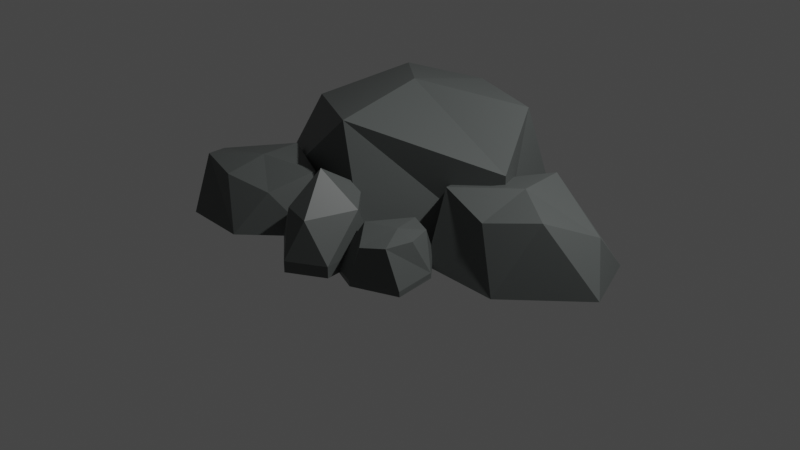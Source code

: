 # Source: round-rock-patch.blend  (saved by Blender 2.92.15; exported with 4.5.12 LTS)
import bpy
from mathutils import Matrix  # noqa: F401  (used for matrix-valued properties, if any)

bpy.ops.wm.read_factory_settings(use_empty=True)
scene = bpy.context.scene
scene.name = 'Scene'

# ---- collections
col_collection = bpy.data.collections.new('Collection'); scene.collection.children.link(col_collection)

# ---- materials (node trees are filled in below, after node groups)
mat_0035_tan = bpy.data.materials.new('[0035_Tan]')
mat_0035_tan.diffuse_color = (0.2508, 0.1975, 0.1332, 1.0)
mat_0077_darkgreen = bpy.data.materials.new('[0077_DarkGreen]')
mat_0077_darkgreen.diffuse_color = (0.2271, 0.4151, 0.09869, 1.0)
mat_0134_dimgray = bpy.data.materials.new('[0134_DimGray]')
mat_0134_dimgray.diffuse_color = (0.142, 0.142, 0.142, 1.0)
mat_0077_darkgreen_1 = bpy.data.materials.new('[0077_DarkGreen]1')
mat_0077_darkgreen_1.diffuse_color = (0.1905, 0.3158, 0.03026, 1.0)
mat_0014_darksalmon = bpy.data.materials.new('[0014_DarkSalmon]')
mat_0014_darksalmon.diffuse_color = (0.09152, 0.187, 0.1193, 1.0)

# ---- material node trees
mat_0035_tan.use_nodes = True; mat_0035_tan.node_tree.nodes.clear()
_N = mat_0035_tan.node_tree.nodes; _L = mat_0035_tan.node_tree.links
n0 = _N.new('ShaderNodeBsdfPrincipled'); n0.name = 'Principled BSDF'; n0.location = (10, 300)
n0.distribution = 'GGX'
n0.subsurface_method = 'BURLEY'
n0.inputs[0].default_value = (0.2508, 0.1975, 0.1332, 1.0)
n0.inputs[3].default_value = 1.45
n0.inputs[27].default_value = (0.0, 0.0, 0.0, 1.0)
n0.inputs[28].default_value = 1.0
n1 = _N.new('ShaderNodeOutputMaterial'); n1.name = 'Material Output'; n1.location = (300, 300)
_L.new(n0.outputs[0], n1.inputs[0])
n1.is_active_output = True
mat_0077_darkgreen.use_nodes = True; mat_0077_darkgreen.node_tree.nodes.clear()
_N = mat_0077_darkgreen.node_tree.nodes; _L = mat_0077_darkgreen.node_tree.links
n0 = _N.new('ShaderNodeBsdfPrincipled'); n0.name = 'Principled BSDF'; n0.location = (10, 300)
n0.distribution = 'GGX'
n0.subsurface_method = 'BURLEY'
n0.inputs[0].default_value = (0.2271, 0.4151, 0.09869, 1.0)
n0.inputs[3].default_value = 1.45
n0.inputs[27].default_value = (0.0, 0.0, 0.0, 1.0)
n0.inputs[28].default_value = 1.0
n1 = _N.new('ShaderNodeOutputMaterial'); n1.name = 'Material Output'; n1.location = (300, 300)
_L.new(n0.outputs[0], n1.inputs[0])
n1.is_active_output = True
mat_0134_dimgray.use_nodes = True; mat_0134_dimgray.node_tree.nodes.clear()
_N = mat_0134_dimgray.node_tree.nodes; _L = mat_0134_dimgray.node_tree.links
n0 = _N.new('ShaderNodeBsdfPrincipled'); n0.name = 'Principled BSDF'; n0.location = (10, 300)
n0.distribution = 'GGX'
n0.subsurface_method = 'BURLEY'
n0.inputs[0].default_value = (0.09742, 0.1065, 0.1037, 1.0)
n0.inputs[3].default_value = 1.45
n0.inputs[27].default_value = (0.0, 0.0, 0.0, 1.0)
n0.inputs[28].default_value = 1.0
n1 = _N.new('ShaderNodeOutputMaterial'); n1.name = 'Material Output'; n1.location = (300, 300)
_L.new(n0.outputs[0], n1.inputs[0])
n1.is_active_output = True
mat_0077_darkgreen_1.use_nodes = True; mat_0077_darkgreen_1.node_tree.nodes.clear()
_N = mat_0077_darkgreen_1.node_tree.nodes; _L = mat_0077_darkgreen_1.node_tree.links
n0 = _N.new('ShaderNodeBsdfPrincipled'); n0.name = 'Principled BSDF'; n0.location = (10, 300)
n0.distribution = 'GGX'
n0.subsurface_method = 'BURLEY'
n0.inputs[0].default_value = (0.1905, 0.3158, 0.03026, 1.0)
n0.inputs[3].default_value = 1.45
n0.inputs[27].default_value = (0.0, 0.0, 0.0, 1.0)
n0.inputs[28].default_value = 1.0
n1 = _N.new('ShaderNodeOutputMaterial'); n1.name = 'Material Output'; n1.location = (300, 300)
_L.new(n0.outputs[0], n1.inputs[0])
n1.is_active_output = True
mat_0014_darksalmon.use_nodes = True; mat_0014_darksalmon.node_tree.nodes.clear()
_N = mat_0014_darksalmon.node_tree.nodes; _L = mat_0014_darksalmon.node_tree.links
n0 = _N.new('ShaderNodeBsdfPrincipled'); n0.name = 'Principled BSDF'; n0.location = (10, 300)
n0.distribution = 'GGX'
n0.subsurface_method = 'BURLEY'
n0.inputs[0].default_value = (0.09152, 0.187, 0.1193, 1.0)
n0.inputs[3].default_value = 1.45
n0.inputs[27].default_value = (0.0, 0.0, 0.0, 1.0)
n0.inputs[28].default_value = 1.0
n1 = _N.new('ShaderNodeOutputMaterial'); n1.name = 'Material Output'; n1.location = (300, 300)
_L.new(n0.outputs[0], n1.inputs[0])
n1.is_active_output = True

# ---- world
world_world = bpy.data.worlds.new('World'); scene.world = world_world
world_world.use_nodes = True; world_world.node_tree.nodes.clear()
_N = world_world.node_tree.nodes; _L = world_world.node_tree.links
n0 = _N.new('ShaderNodeOutputWorld'); n0.name = 'World Output'; n0.location = (300, 300)
n1 = _N.new('ShaderNodeBackground'); n1.name = 'Background'; n1.location = (10, 300)
n1.inputs[0].default_value = (0.05088, 0.05088, 0.05088, 1.0)
_L.new(n1.outputs[0], n0.inputs[0])
n0.is_active_output = True
world_world.color = (0.05088, 0.05088, 0.05088)
world_world.use_sun_shadow = False
world_world.sun_shadow_jitter_overblur = 0.0

# ---- cameras
cam_camera = bpy.data.cameras.new('Camera')
cam_camera.clip_end = 100.0
cam_camera.ortho_scale = 7.314

# ---- lights
light_light = bpy.data.lights.new('Light', 'POINT')
light_light.transmission_factor = 0.0
light_light.energy = 1000.0
light_light.shadow_soft_size = 0.1
light_light.shadow_maximum_resolution = 0.006
light_light.use_absolute_resolution = True

# ---- meshes
me_sketchup = bpy.data.meshes.new('Sketchup')
me_sketchup.from_pydata([(2.187, 0.399, 0.4549), (1.341, 0.7961, 0.7028), (1.499, 0.1562, 0.7828), (2.422, 0.1384, -9.701e-16), (1.731, -0.5199, -9.701e-16), (0.4527, -1.319, -0.002923), (0.8906, -0.4966, -9.701e-16), (0.5639, 0.2168, -9.701e-16), (0.8569, -0.2104, 0.7028), (1.056, 0.8664, -9.701e-16), (2.137, 0.8242, -9.701e-16), (0.5639, 0.2168, 0.5167), (1.964, -0.1481, 0.7028), (1.425, -0.3317, 0.5738), (0.8363, -0.3566, 0.09428), (0.971, -0.575, 0.4284), (1.147, -0.6873, 0.09428), (-0.3441, -1.199, -0.002923), (0.5093, -0.4895, 0.09428), (0.4607, -0.8714, 0.4284), (0.3276, -1.126, 0.03763), (0.6818, -1.263, 0.04233), (0.8248, -0.7953, 0.4664), (0.7522, -1.195, 0.3817), (1.056, -0.8317, 0.4284), (0.9969, -1.102, 0.4284), (0.7117, -0.4672, 0.4284), (0.7084, -0.4741, 0.4284), (1.142, -1.076, 0.04711), (-0.4005, -0.7203, -0.002923), (-0.3441, -1.199, 0.1138), (-0.4005, -0.7203, 0.1138), (0.02055, -1.012, 0.8676), (-0.2625, -1.01, 0.517), (-0.1137, -1.301, 0.517), (0.4527, -1.319, 0.1138), (0.08688, -1.537, 0.1138), (-0.02251, -0.4757, 0.1138), (-0.2408, -0.6775, 0.517), (0.3871, -0.7014, 0.1138), (0.3708, -0.8691, 0.517), (0.218, -1.373, 0.517), (0.2154, -1.382, 0.517), (-0.02251, -0.4757, 0.517), (-1.179, -0.3481, 0.5761), (-0.486, -0.6736, 0.5761), (-0.5269, -0.325, -1.151e-15), (-0.4979, -0.6681, 0.5761), (-1.05, -0.8726, 0.6416), (-0.2938, -0.8872, -1.151e-15), (-1.413, -0.2905, -1.151e-15), (-1.817, -0.823, 0.4613), (-0.02251, -0.4757, -0.002923), (-1.817, -0.823, -1.151e-15), (-1.549, -1.408, -1.151e-15), (-1.576, -1.173, 0.5761), (-0.8602, -1.427, -1.151e-15), (-1.11, -1.273, 0.5263), (-0.6687, -1.122, 0.4196), (-1.834, 0.735, -9.701e-16), (-1.502, -0.4361, -9.701e-16), (-1.502, 0.2659, 0.8778), (-1.035, 1.114, 1.152), (0.08688, -1.537, -0.002923), (-0.2011, -0.5425, 1.152), (-0.5833, 1.675, -9.701e-16), (0.2499, -0.7115, -9.701e-16), (-0.1225, 1.31, 1.152), (-0.335, 0.5294, 1.283), (0.78, 1.004, 1.152), (0.78, 1.476, -9.701e-16), (1.175, 0.2521, -9.701e-16), (1.175, 0.2521, 0.7735), (0.3871, -0.7014, -0.002923), (0.8368, -0.354, 0.05773), (1.147, -0.6847, 0.05773), (0.5098, -0.4869, 0.05773), (0.3281, -1.123, 0.001073), (0.6823, -1.26, 0.005776), (1.143, -1.073, 0.01055), (0.8371, -0.3526, 0.03812), (1.148, -0.6833, 0.03812), (0.5101, -0.4855, 0.03812), (0.3284, -1.122, -0.01854), (0.6826, -1.259, -0.01383), (1.143, -1.072, -0.009056)], [], [(0, 1, 2), (7, 6, 8), (10, 3, 4, 6, 7, 9), (10, 0, 3), (2, 1, 11), (9, 7, 1), (12, 2, 13), (7, 8, 11), (8, 6, 4), (1, 7, 11), (12, 13, 4), (2, 8, 13), (0, 12, 3), (8, 4, 13), (2, 11, 8), (0, 2, 12), (12, 4, 3), (1, 10, 9), (14, 15, 16), (35, 36, 63, 5), (19, 20, 21), (22, 19, 23), (18, 20, 19), (16, 24, 25), (26, 14, 18), (27, 18, 19), (18, 27, 26), (36, 30, 17, 63), (25, 21, 28), (24, 15, 22), (16, 25, 28), (31, 37, 52, 29), (16, 28, 79, 75), (25, 23, 21), (15, 14, 26), (24, 22, 25), (25, 22, 23), (15, 26, 22), (22, 26, 27), (52, 73, 5, 63, 17, 29), (15, 24, 16), (19, 21, 23), (30, 31, 29, 17), (22, 27, 19), (37, 39, 73, 52), (32, 33, 34), (39, 35, 5, 73), (38, 30, 33), (33, 30, 34), (40, 39, 37), (38, 31, 30), (39, 40, 35), (32, 38, 33), (41, 32, 42), (43, 37, 38), (43, 40, 37), (35, 41, 42), (41, 35, 40), (42, 36, 35), (32, 43, 38), (34, 30, 36), (38, 37, 31), (34, 36, 42), (40, 32, 41), (40, 43, 32), (42, 32, 34), (1, 0, 10), (44, 45, 46), (45, 44, 47), (47, 44, 48), (45, 47, 48), (46, 45, 49), (44, 46, 50), (48, 44, 51), (50, 53, 44), (55, 54, 56), (53, 54, 55), (53, 50, 46, 49, 56, 54), (55, 56, 57), (57, 56, 58), (48, 55, 57), (58, 56, 49), (45, 58, 49), (58, 48, 57), (45, 48, 58), (44, 53, 51), (53, 55, 51), (48, 51, 55), (59, 60, 61), (62, 59, 61), (64, 61, 60), (59, 65, 70, 71, 66, 60), (67, 65, 62), (67, 62, 68), (69, 65, 67), (62, 65, 59), (69, 70, 65), (69, 67, 68), (71, 64, 66), (72, 68, 64), (64, 71, 72), (72, 69, 68), (64, 68, 61), (70, 69, 71), (69, 72, 71), (64, 60, 66), (68, 62, 61), (78, 77, 83, 84), (21, 20, 77, 78), (18, 14, 74, 76), (28, 21, 78, 79), (20, 18, 76, 77), (14, 16, 75, 74), (82, 80, 81, 85, 84, 83), (75, 79, 85, 81), (74, 75, 81, 80), (79, 78, 84, 85), (77, 76, 82, 83), (76, 74, 80, 82)])
me_sketchup.polygons.foreach_set('material_index', [2, 2, 2, 2, 2, 2, 2, 2, 2, 2, 2, 2, 2, 2, 2, 2, 2, 2, 2, 2, 2, 2, 2, 2, 2, 2, 2, 2, 2, 2, 2, 2, 2, 2, 2, 2, 2, 2, 2, 2, 2, 2, 2, 2, 2, 2, 2, 2, 2, 2, 2, 2, 2, 2, 2, 2, 2, 2, 2, 2, 2, 2, 2, 2, 2, 2, 2, 2, 2, 2, 2, 2, 2, 2, 2, 2, 2, 2, 2, 2, 2, 2, 2, 2, 2, 2, 2, 2, 2, 2, 2, 2, 2, 2, 2, 2, 2, 2, 2, 2, 2, 2, 2, 2, 2, 2, 2, 2, 2, 2, 2, 2, 2, 2, 2, 2, 2, 2, 2])
me_sketchup.materials.append(mat_0035_tan)
me_sketchup.materials.append(mat_0077_darkgreen)
me_sketchup.materials.append(mat_0134_dimgray)
me_sketchup.materials.append(mat_0077_darkgreen_1)
me_sketchup.materials.append(mat_0014_darksalmon)
me_sketchup.use_remesh_fix_poles = True
me_sketchup.use_remesh_preserve_attributes = False
me_sketchup.use_mirror_vertex_groups = False
me_sketchup.update()

# ---- objects
ob_light = bpy.data.objects.new('Light', light_light)
ob_camera = bpy.data.objects.new('Camera', cam_camera)
ob_sketchup = bpy.data.objects.new('Sketchup', me_sketchup)

# ---- transforms, parenting, visibility, modifiers, constraints
ob_light.location = (4.076, 1.005, 5.904)
ob_light.rotation_euler = (0.6503, 0.05522, 1.866)
ob_light.lock_rotations_4d = False
ob_light.empty_display_type = 'ARROWS'
ob_light.color = (0.0, 0.0, 0.0, 0.0)
ob_light.lineart.crease_threshold = 0.0
ob_camera.location = (7.359, -6.926, 4.958)
ob_camera.rotation_euler = (1.109, 0.0, 0.8149)
ob_camera.lock_rotations_4d = False
ob_camera.empty_display_type = 'ARROWS'
ob_camera.color = (0.0, 0.0, 0.0, 0.0)
ob_camera.display_type = 'WIRE'
ob_camera.lineart.crease_threshold = 0.0
ob_sketchup.location = (0.0, 0.0, 0.0)
ob_sketchup.lineart.crease_threshold = 0.0

# ---- collection membership
col_collection.objects.link(ob_light)
col_collection.objects.link(ob_camera)
col_collection.objects.link(ob_sketchup)

# ---- scene / render settings (as saved in the file)
scene.camera = ob_camera
scene.frame_start = 1; scene.frame_end = 250; scene.frame_set(1)
scene.render.engine = 'CYCLES'
scene.cycles.use_denoising = False
scene.cycles.samples = 128
scene.cycles.sampling_pattern = 'TABULATED_SOBOL'
scene.cycles.use_adaptive_sampling = False
scene.cycles.use_light_tree = False
scene.view_settings.view_transform = 'Filmic'
bpy.context.view_layer.update()
